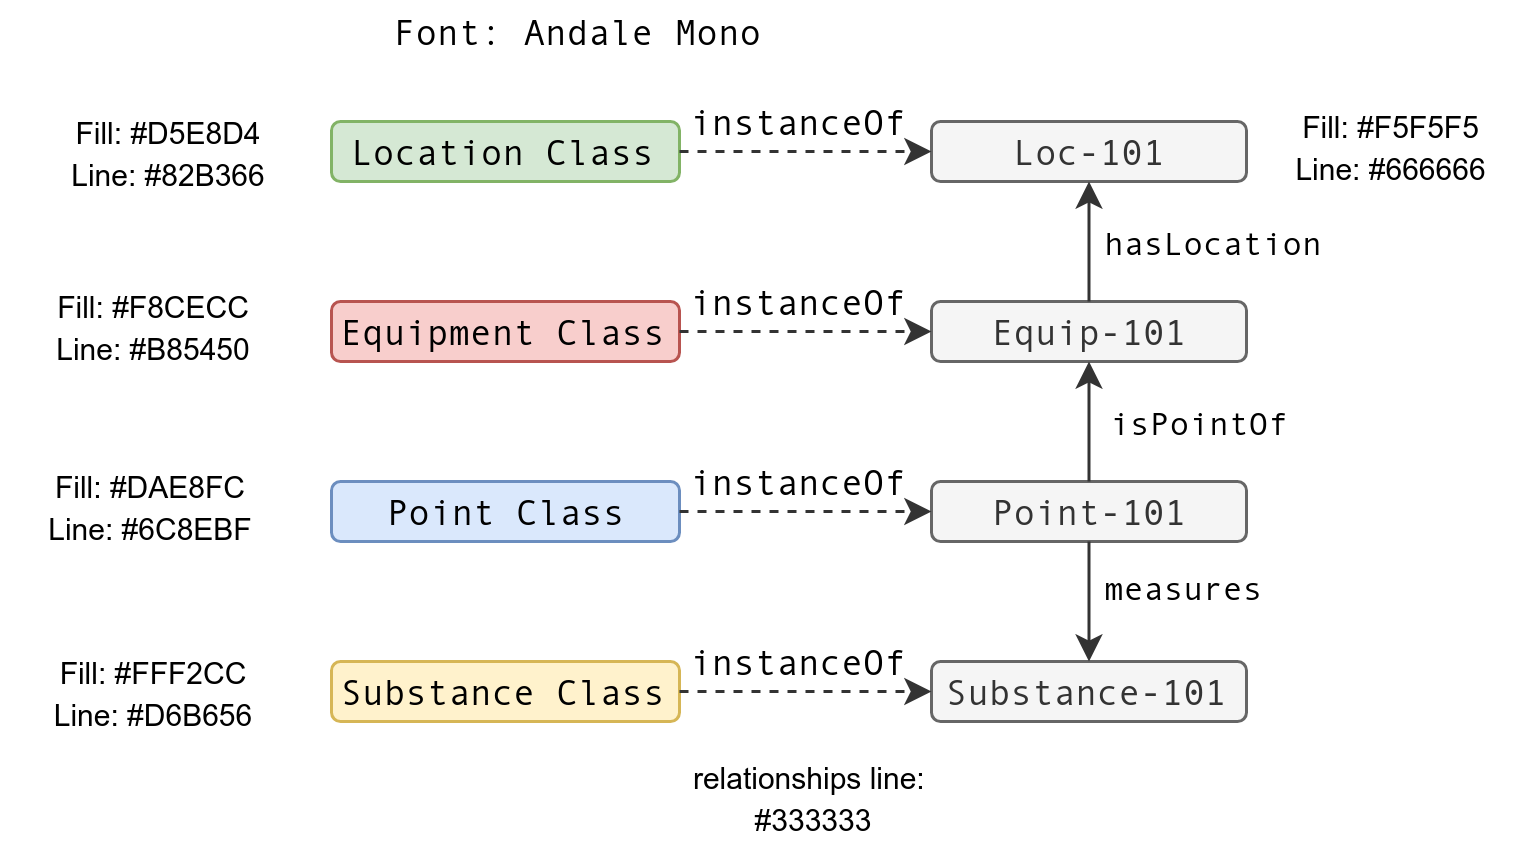

The diagram above was exported from draw.io. Its source (the exported page's mxGraphModel, read from the mxfile embedded in the PNG):
<mxGraphModel dx="569" dy="323" grid="1" gridSize="5" guides="1" tooltips="1" connect="1" arrows="1" fold="1" page="1" pageScale="1" pageWidth="850" pageHeight="1100" math="0" shadow="0">
  <root>
    <mxCell id="0" />
    <mxCell id="1" parent="0" />
    <mxCell id="bsguJ8BDkYM9dILaBfYF-1" value="Location Class" style="rounded=1;whiteSpace=wrap;html=1;fillColor=#d5e8d4;strokeColor=#82b366;fontFamily=Andale Mono;fontStyle=0" parent="1" vertex="1">
      <mxGeometry x="415" y="260" width="116" height="20" as="geometry" />
    </mxCell>
    <mxCell id="S8CpBYBj8bCITedyJq54-1" value="Equipment Class" style="rounded=1;whiteSpace=wrap;html=1;fillColor=#f8cecc;strokeColor=#b85450;fontFamily=Andale Mono;fontStyle=0" vertex="1" parent="1">
      <mxGeometry x="415" y="320" width="116" height="20" as="geometry" />
    </mxCell>
    <mxCell id="S8CpBYBj8bCITedyJq54-2" value="Point Class" style="rounded=1;whiteSpace=wrap;html=1;fillColor=#dae8fc;strokeColor=#6C8EBF;fontFamily=Andale Mono;fontStyle=0" vertex="1" parent="1">
      <mxGeometry x="415" y="380" width="116" height="20" as="geometry" />
    </mxCell>
    <mxCell id="S8CpBYBj8bCITedyJq54-3" value="Substance Class" style="rounded=1;whiteSpace=wrap;html=1;fillColor=#fff2cc;strokeColor=#d6b656;fontFamily=Andale Mono;fontStyle=0" vertex="1" parent="1">
      <mxGeometry x="415" y="440" width="116" height="20" as="geometry" />
    </mxCell>
    <mxCell id="S8CpBYBj8bCITedyJq54-4" value="Loc-101" style="rounded=1;whiteSpace=wrap;html=1;fillColor=#f5f5f5;strokeColor=#666666;fontFamily=Andale Mono;fontStyle=0;fontColor=#333333;" vertex="1" parent="1">
      <mxGeometry x="615" y="260" width="105" height="20" as="geometry" />
    </mxCell>
    <mxCell id="S8CpBYBj8bCITedyJq54-5" value="" style="endArrow=classic;html=1;fontFamily=Courier New;entryX=0;entryY=0.5;entryDx=0;entryDy=0;exitX=1;exitY=0.5;exitDx=0;exitDy=0;dashed=1;strokeColor=#333333;" edge="1" parent="1" source="bsguJ8BDkYM9dILaBfYF-1" target="S8CpBYBj8bCITedyJq54-4">
      <mxGeometry width="50" height="50" relative="1" as="geometry">
        <mxPoint x="360" y="350" as="sourcePoint" />
        <mxPoint x="410" y="300" as="targetPoint" />
      </mxGeometry>
    </mxCell>
    <mxCell id="S8CpBYBj8bCITedyJq54-13" value="instanceOf" style="text;html=1;resizable=0;points=[];align=center;verticalAlign=middle;labelBackgroundColor=none;fontFamily=Andale Mono;" vertex="1" connectable="0" parent="S8CpBYBj8bCITedyJq54-5">
      <mxGeometry x="0.1189" relative="1" as="geometry">
        <mxPoint x="-7" y="-10" as="offset" />
      </mxGeometry>
    </mxCell>
    <mxCell id="S8CpBYBj8bCITedyJq54-6" value="Equip-101" style="rounded=1;whiteSpace=wrap;html=1;fillColor=#f5f5f5;strokeColor=#666666;fontFamily=Andale Mono;fontStyle=0;fontColor=#333333;" vertex="1" parent="1">
      <mxGeometry x="615" y="320" width="105" height="20" as="geometry" />
    </mxCell>
    <mxCell id="S8CpBYBj8bCITedyJq54-8" value="Point-101" style="rounded=1;whiteSpace=wrap;html=1;fillColor=#f5f5f5;strokeColor=#666666;fontFamily=Andale Mono;fontStyle=0;fontColor=#333333;" vertex="1" parent="1">
      <mxGeometry x="615" y="380" width="105" height="20" as="geometry" />
    </mxCell>
    <mxCell id="S8CpBYBj8bCITedyJq54-10" value="Substance-101" style="rounded=1;whiteSpace=wrap;html=1;fillColor=#f5f5f5;strokeColor=#666666;fontFamily=Andale Mono;fontStyle=0;fontColor=#333333;" vertex="1" parent="1">
      <mxGeometry x="615" y="440" width="105" height="20" as="geometry" />
    </mxCell>
    <mxCell id="S8CpBYBj8bCITedyJq54-15" value="" style="endArrow=classic;html=1;fontFamily=Courier New;entryX=0;entryY=0.5;entryDx=0;entryDy=0;exitX=1;exitY=0.5;exitDx=0;exitDy=0;dashed=1;strokeColor=#333333;" edge="1" parent="1" source="S8CpBYBj8bCITedyJq54-1" target="S8CpBYBj8bCITedyJq54-6">
      <mxGeometry width="50" height="50" relative="1" as="geometry">
        <mxPoint x="541" y="270" as="sourcePoint" />
        <mxPoint x="615" y="270" as="targetPoint" />
      </mxGeometry>
    </mxCell>
    <mxCell id="S8CpBYBj8bCITedyJq54-16" value="instanceOf" style="text;html=1;resizable=0;points=[];align=center;verticalAlign=middle;labelBackgroundColor=none;fontFamily=Andale Mono;" vertex="1" connectable="0" parent="S8CpBYBj8bCITedyJq54-15">
      <mxGeometry x="0.1189" relative="1" as="geometry">
        <mxPoint x="-7" y="-10" as="offset" />
      </mxGeometry>
    </mxCell>
    <mxCell id="S8CpBYBj8bCITedyJq54-17" value="" style="endArrow=classic;html=1;fontFamily=Courier New;entryX=0;entryY=0.5;entryDx=0;entryDy=0;exitX=1;exitY=0.5;exitDx=0;exitDy=0;dashed=1;strokeColor=#333333;" edge="1" parent="1" source="S8CpBYBj8bCITedyJq54-2" target="S8CpBYBj8bCITedyJq54-8">
      <mxGeometry width="50" height="50" relative="1" as="geometry">
        <mxPoint x="541" y="330" as="sourcePoint" />
        <mxPoint x="615" y="330" as="targetPoint" />
      </mxGeometry>
    </mxCell>
    <mxCell id="S8CpBYBj8bCITedyJq54-18" value="instanceOf" style="text;html=1;resizable=0;points=[];align=center;verticalAlign=middle;labelBackgroundColor=none;fontFamily=Andale Mono;" vertex="1" connectable="0" parent="S8CpBYBj8bCITedyJq54-17">
      <mxGeometry x="0.1189" relative="1" as="geometry">
        <mxPoint x="-7" y="-10" as="offset" />
      </mxGeometry>
    </mxCell>
    <mxCell id="S8CpBYBj8bCITedyJq54-19" value="" style="endArrow=classic;html=1;fontFamily=Courier New;entryX=0;entryY=0.5;entryDx=0;entryDy=0;exitX=1;exitY=0.5;exitDx=0;exitDy=0;dashed=1;strokeColor=#333333;" edge="1" parent="1" source="S8CpBYBj8bCITedyJq54-3" target="S8CpBYBj8bCITedyJq54-10">
      <mxGeometry width="50" height="50" relative="1" as="geometry">
        <mxPoint x="541" y="390" as="sourcePoint" />
        <mxPoint x="615" y="390" as="targetPoint" />
      </mxGeometry>
    </mxCell>
    <mxCell id="S8CpBYBj8bCITedyJq54-20" value="instanceOf" style="text;html=1;resizable=0;points=[];align=center;verticalAlign=middle;labelBackgroundColor=none;fontFamily=Andale Mono;" vertex="1" connectable="0" parent="S8CpBYBj8bCITedyJq54-19">
      <mxGeometry x="0.1189" relative="1" as="geometry">
        <mxPoint x="-7" y="-10" as="offset" />
      </mxGeometry>
    </mxCell>
    <mxCell id="S8CpBYBj8bCITedyJq54-21" value="isPointOf" style="endArrow=classic;html=1;fontFamily=Andale Mono;exitX=0.5;exitY=0;exitDx=0;exitDy=0;entryX=0.5;entryY=1;entryDx=0;entryDy=0;labelBackgroundColor=none;strokeColor=#333333;" edge="1" parent="1" source="S8CpBYBj8bCITedyJq54-8" target="S8CpBYBj8bCITedyJq54-6">
      <mxGeometry y="-37" width="50" height="50" relative="1" as="geometry">
        <mxPoint x="750" y="340" as="sourcePoint" />
        <mxPoint x="800" y="290" as="targetPoint" />
        <mxPoint as="offset" />
      </mxGeometry>
    </mxCell>
    <mxCell id="S8CpBYBj8bCITedyJq54-22" value="hasLocation" style="endArrow=classic;html=1;fontFamily=Andale Mono;exitX=0.5;exitY=0;exitDx=0;exitDy=0;entryX=0.5;entryY=1;entryDx=0;entryDy=0;labelBackgroundColor=none;strokeColor=#333333;" edge="1" parent="1" source="S8CpBYBj8bCITedyJq54-6" target="S8CpBYBj8bCITedyJq54-4">
      <mxGeometry y="-42" width="50" height="50" relative="1" as="geometry">
        <mxPoint x="668" y="385" as="sourcePoint" />
        <mxPoint x="668" y="345" as="targetPoint" />
        <mxPoint as="offset" />
      </mxGeometry>
    </mxCell>
    <mxCell id="S8CpBYBj8bCITedyJq54-23" value="measures" style="endArrow=classic;html=1;fontFamily=Andale Mono;exitX=0.5;exitY=1;exitDx=0;exitDy=0;entryX=0.5;entryY=0;entryDx=0;entryDy=0;labelBackgroundColor=none;strokeColor=#333333;" edge="1" parent="1" source="S8CpBYBj8bCITedyJq54-8" target="S8CpBYBj8bCITedyJq54-10">
      <mxGeometry x="-0.25" y="32" width="50" height="50" relative="1" as="geometry">
        <mxPoint x="668" y="385" as="sourcePoint" />
        <mxPoint x="668" y="345" as="targetPoint" />
        <mxPoint as="offset" />
      </mxGeometry>
    </mxCell>
    <mxCell id="S8CpBYBj8bCITedyJq54-24" value="&lt;font style=&quot;font-size: 10px&quot;&gt;Fill: #D5E8D4&lt;br&gt;Line: #82B366&lt;/font&gt;" style="text;html=1;strokeColor=none;fillColor=none;align=center;verticalAlign=middle;whiteSpace=wrap;rounded=0;labelBackgroundColor=none;fontFamily=Helvetica;" vertex="1" parent="1">
      <mxGeometry x="310" y="252.5" width="100" height="35" as="geometry" />
    </mxCell>
    <mxCell id="S8CpBYBj8bCITedyJq54-25" value="&lt;font style=&quot;font-size: 10px&quot;&gt;Fill: #F8CECC&lt;br&gt;Line: #B85450&lt;/font&gt;" style="text;html=1;strokeColor=none;fillColor=none;align=center;verticalAlign=middle;whiteSpace=wrap;rounded=0;labelBackgroundColor=none;fontFamily=Helvetica;" vertex="1" parent="1">
      <mxGeometry x="305" y="310" width="100" height="35" as="geometry" />
    </mxCell>
    <mxCell id="S8CpBYBj8bCITedyJq54-26" value="&lt;font style=&quot;font-size: 10px&quot;&gt;Fill: #DAE8FC&lt;br&gt;Line: #6C8EBF&lt;/font&gt;" style="text;html=1;strokeColor=none;fillColor=none;align=center;verticalAlign=middle;whiteSpace=wrap;rounded=0;labelBackgroundColor=none;fontFamily=Helvetica;" vertex="1" parent="1">
      <mxGeometry x="305" y="370" width="100" height="35" as="geometry" />
    </mxCell>
    <mxCell id="S8CpBYBj8bCITedyJq54-27" value="&lt;font style=&quot;font-size: 10px&quot;&gt;Fill: #FFF2CC&lt;br&gt;Line: #D6B656&lt;/font&gt;" style="text;html=1;strokeColor=none;fillColor=none;align=center;verticalAlign=middle;whiteSpace=wrap;rounded=0;labelBackgroundColor=none;fontFamily=Helvetica;" vertex="1" parent="1">
      <mxGeometry x="305" y="432.5" width="100" height="35" as="geometry" />
    </mxCell>
    <mxCell id="S8CpBYBj8bCITedyJq54-28" value="&lt;font style=&quot;font-size: 10px&quot;&gt;Fill: #F5F5F5&lt;br&gt;Line: #666666&lt;/font&gt;" style="text;html=1;strokeColor=none;fillColor=none;align=center;verticalAlign=middle;whiteSpace=wrap;rounded=0;labelBackgroundColor=none;fontFamily=Helvetica;" vertex="1" parent="1">
      <mxGeometry x="725" y="250" width="85" height="35" as="geometry" />
    </mxCell>
    <mxCell id="S8CpBYBj8bCITedyJq54-29" value="&lt;span style=&quot;font-size: 10px&quot;&gt;relationships line:&amp;nbsp;&lt;/span&gt;&lt;br&gt;&lt;span style=&quot;font-size: 10px&quot;&gt;#333333&lt;/span&gt;" style="text;html=1;strokeColor=none;fillColor=none;align=center;verticalAlign=middle;whiteSpace=wrap;rounded=0;labelBackgroundColor=none;fontFamily=Helvetica;" vertex="1" parent="1">
      <mxGeometry x="524.9" y="467.5" width="100" height="35" as="geometry" />
    </mxCell>
    <mxCell id="S8CpBYBj8bCITedyJq54-30" value="Font: Andale Mono" style="text;html=1;strokeColor=none;fillColor=none;align=center;verticalAlign=middle;whiteSpace=wrap;rounded=0;labelBackgroundColor=none;fontFamily=Andale Mono;" vertex="1" parent="1">
      <mxGeometry x="435" y="220" width="125" height="20" as="geometry" />
    </mxCell>
  </root>
</mxGraphModel>